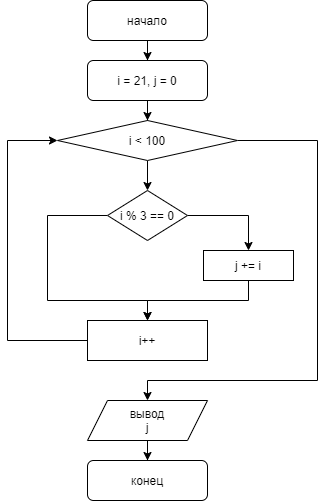

The diagram above was exported from draw.io. Its source (the exported page's mxGraphModel, read from the mxfile embedded in the PNG):
<mxGraphModel dx="1422" dy="705" grid="1" gridSize="10" guides="1" tooltips="1" connect="1" arrows="1" fold="1" page="1" pageScale="1" pageWidth="827" pageHeight="1169" math="0" shadow="0">
  <root>
    <mxCell id="WIyWlLk6GJQsqaUBKTNV-0" />
    <mxCell id="WIyWlLk6GJQsqaUBKTNV-1" parent="WIyWlLk6GJQsqaUBKTNV-0" />
    <mxCell id="LFDzWSM2rIjRGI_ZQCSw-3" value="" style="edgeStyle=orthogonalEdgeStyle;rounded=0;orthogonalLoop=1;jettySize=auto;html=1;" edge="1" parent="WIyWlLk6GJQsqaUBKTNV-1" source="WIyWlLk6GJQsqaUBKTNV-3" target="LFDzWSM2rIjRGI_ZQCSw-2">
      <mxGeometry relative="1" as="geometry" />
    </mxCell>
    <mxCell id="WIyWlLk6GJQsqaUBKTNV-3" value="начало" style="rounded=1;whiteSpace=wrap;html=1;fontSize=12;glass=0;strokeWidth=1;shadow=0;" parent="WIyWlLk6GJQsqaUBKTNV-1" vertex="1">
      <mxGeometry x="160" y="60" width="120" height="40" as="geometry" />
    </mxCell>
    <mxCell id="WIyWlLk6GJQsqaUBKTNV-11" value="конец" style="rounded=1;whiteSpace=wrap;html=1;fontSize=12;glass=0;strokeWidth=1;shadow=0;" parent="WIyWlLk6GJQsqaUBKTNV-1" vertex="1">
      <mxGeometry x="160" y="520" width="120" height="40" as="geometry" />
    </mxCell>
    <mxCell id="LFDzWSM2rIjRGI_ZQCSw-9" value="" style="edgeStyle=orthogonalEdgeStyle;rounded=0;orthogonalLoop=1;jettySize=auto;html=1;" edge="1" parent="WIyWlLk6GJQsqaUBKTNV-1" source="LFDzWSM2rIjRGI_ZQCSw-0" target="LFDzWSM2rIjRGI_ZQCSw-8">
      <mxGeometry relative="1" as="geometry" />
    </mxCell>
    <mxCell id="LFDzWSM2rIjRGI_ZQCSw-20" value="" style="edgeStyle=orthogonalEdgeStyle;rounded=0;orthogonalLoop=1;jettySize=auto;html=1;entryX=0.5;entryY=0;entryDx=0;entryDy=0;exitX=1;exitY=0.5;exitDx=0;exitDy=0;" edge="1" parent="WIyWlLk6GJQsqaUBKTNV-1" source="LFDzWSM2rIjRGI_ZQCSw-0" target="LFDzWSM2rIjRGI_ZQCSw-19">
      <mxGeometry relative="1" as="geometry">
        <mxPoint x="420" y="350" as="targetPoint" />
        <Array as="points">
          <mxPoint x="390" y="200" />
          <mxPoint x="390" y="440" />
          <mxPoint x="220" y="440" />
        </Array>
      </mxGeometry>
    </mxCell>
    <mxCell id="LFDzWSM2rIjRGI_ZQCSw-0" value="i &amp;lt; 100" style="rhombus;whiteSpace=wrap;html=1;rounded=0;shadow=0;strokeWidth=1;glass=0;" vertex="1" parent="WIyWlLk6GJQsqaUBKTNV-1">
      <mxGeometry x="130" y="180" width="180" height="40" as="geometry" />
    </mxCell>
    <mxCell id="LFDzWSM2rIjRGI_ZQCSw-4" value="" style="edgeStyle=orthogonalEdgeStyle;rounded=0;orthogonalLoop=1;jettySize=auto;html=1;" edge="1" parent="WIyWlLk6GJQsqaUBKTNV-1" source="LFDzWSM2rIjRGI_ZQCSw-2" target="LFDzWSM2rIjRGI_ZQCSw-0">
      <mxGeometry relative="1" as="geometry" />
    </mxCell>
    <mxCell id="LFDzWSM2rIjRGI_ZQCSw-2" value="i = 21, j = 0" style="whiteSpace=wrap;html=1;rounded=1;shadow=0;strokeWidth=1;glass=0;" vertex="1" parent="WIyWlLk6GJQsqaUBKTNV-1">
      <mxGeometry x="160" y="120" width="120" height="40" as="geometry" />
    </mxCell>
    <mxCell id="LFDzWSM2rIjRGI_ZQCSw-18" style="edgeStyle=orthogonalEdgeStyle;rounded=0;orthogonalLoop=1;jettySize=auto;html=1;exitX=0;exitY=0.5;exitDx=0;exitDy=0;entryX=0;entryY=0.5;entryDx=0;entryDy=0;" edge="1" parent="WIyWlLk6GJQsqaUBKTNV-1" source="LFDzWSM2rIjRGI_ZQCSw-5" target="LFDzWSM2rIjRGI_ZQCSw-0">
      <mxGeometry relative="1" as="geometry">
        <Array as="points">
          <mxPoint x="80" y="400" />
          <mxPoint x="80" y="200" />
        </Array>
      </mxGeometry>
    </mxCell>
    <mxCell id="LFDzWSM2rIjRGI_ZQCSw-5" value="i++" style="whiteSpace=wrap;html=1;rounded=0;shadow=0;strokeWidth=1;glass=0;" vertex="1" parent="WIyWlLk6GJQsqaUBKTNV-1">
      <mxGeometry x="160" y="380" width="120" height="40" as="geometry" />
    </mxCell>
    <mxCell id="LFDzWSM2rIjRGI_ZQCSw-12" value="" style="edgeStyle=orthogonalEdgeStyle;rounded=0;orthogonalLoop=1;jettySize=auto;html=1;" edge="1" parent="WIyWlLk6GJQsqaUBKTNV-1" source="LFDzWSM2rIjRGI_ZQCSw-8" target="LFDzWSM2rIjRGI_ZQCSw-11">
      <mxGeometry relative="1" as="geometry" />
    </mxCell>
    <mxCell id="LFDzWSM2rIjRGI_ZQCSw-15" style="edgeStyle=orthogonalEdgeStyle;rounded=0;orthogonalLoop=1;jettySize=auto;html=1;exitX=0;exitY=0.5;exitDx=0;exitDy=0;entryX=0.5;entryY=0;entryDx=0;entryDy=0;" edge="1" parent="WIyWlLk6GJQsqaUBKTNV-1" source="LFDzWSM2rIjRGI_ZQCSw-8" target="LFDzWSM2rIjRGI_ZQCSw-5">
      <mxGeometry relative="1" as="geometry">
        <Array as="points">
          <mxPoint x="120" y="275" />
          <mxPoint x="120" y="360" />
          <mxPoint x="220" y="360" />
        </Array>
      </mxGeometry>
    </mxCell>
    <mxCell id="LFDzWSM2rIjRGI_ZQCSw-8" value="i % 3 == 0" style="rhombus;whiteSpace=wrap;html=1;rounded=0;shadow=0;strokeWidth=1;glass=0;" vertex="1" parent="WIyWlLk6GJQsqaUBKTNV-1">
      <mxGeometry x="180" y="250" width="80" height="50" as="geometry" />
    </mxCell>
    <mxCell id="LFDzWSM2rIjRGI_ZQCSw-16" style="edgeStyle=orthogonalEdgeStyle;rounded=0;orthogonalLoop=1;jettySize=auto;html=1;exitX=0.5;exitY=1;exitDx=0;exitDy=0;entryX=0.5;entryY=0;entryDx=0;entryDy=0;" edge="1" parent="WIyWlLk6GJQsqaUBKTNV-1" source="LFDzWSM2rIjRGI_ZQCSw-11" target="LFDzWSM2rIjRGI_ZQCSw-5">
      <mxGeometry relative="1" as="geometry">
        <Array as="points">
          <mxPoint x="321" y="360" />
          <mxPoint x="220" y="360" />
        </Array>
      </mxGeometry>
    </mxCell>
    <mxCell id="LFDzWSM2rIjRGI_ZQCSw-11" value="j += i" style="whiteSpace=wrap;html=1;rounded=0;shadow=0;strokeWidth=1;glass=0;" vertex="1" parent="WIyWlLk6GJQsqaUBKTNV-1">
      <mxGeometry x="276" y="310" width="90" height="30" as="geometry" />
    </mxCell>
    <mxCell id="LFDzWSM2rIjRGI_ZQCSw-17" style="edgeStyle=orthogonalEdgeStyle;rounded=0;orthogonalLoop=1;jettySize=auto;html=1;exitX=0.5;exitY=1;exitDx=0;exitDy=0;" edge="1" parent="WIyWlLk6GJQsqaUBKTNV-1" source="LFDzWSM2rIjRGI_ZQCSw-11" target="LFDzWSM2rIjRGI_ZQCSw-11">
      <mxGeometry relative="1" as="geometry" />
    </mxCell>
    <mxCell id="LFDzWSM2rIjRGI_ZQCSw-21" value="" style="edgeStyle=orthogonalEdgeStyle;rounded=0;orthogonalLoop=1;jettySize=auto;html=1;" edge="1" parent="WIyWlLk6GJQsqaUBKTNV-1" source="LFDzWSM2rIjRGI_ZQCSw-19" target="WIyWlLk6GJQsqaUBKTNV-11">
      <mxGeometry relative="1" as="geometry" />
    </mxCell>
    <mxCell id="LFDzWSM2rIjRGI_ZQCSw-19" value="вывод&lt;br&gt;j" style="shape=parallelogram;perimeter=parallelogramPerimeter;whiteSpace=wrap;html=1;fixedSize=1;rounded=0;shadow=0;strokeWidth=1;glass=0;" vertex="1" parent="WIyWlLk6GJQsqaUBKTNV-1">
      <mxGeometry x="160" y="460" width="120" height="40" as="geometry" />
    </mxCell>
  </root>
</mxGraphModel>